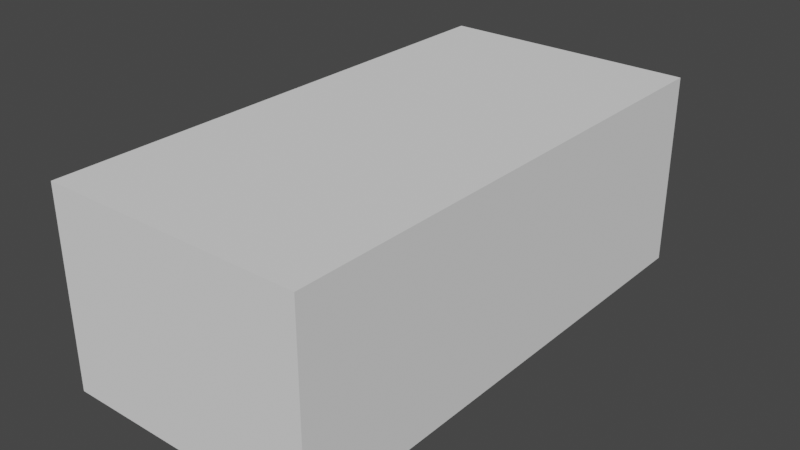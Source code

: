 # Source: tutorial_facilityRoomPushing.blend  (saved by Blender 2.81.16; exported with 4.5.12 LTS)
import bpy
from mathutils import Matrix  # noqa: F401  (used for matrix-valued properties, if any)

bpy.ops.wm.read_factory_settings(use_empty=True)
scene = bpy.context.scene
scene.name = 'Scene'

# ---- collections
col_collection = bpy.data.collections.new('Collection'); scene.collection.children.link(col_collection)

# ---- world
world_world = bpy.data.worlds.new('World'); scene.world = world_world
world_world.use_nodes = True; world_world.node_tree.nodes.clear()
_N = world_world.node_tree.nodes; _L = world_world.node_tree.links
n0 = _N.new('ShaderNodeOutputWorld'); n0.name = 'World Output'; n0.location = (300, 300)
n1 = _N.new('ShaderNodeBackground'); n1.name = 'Background'; n1.location = (10, 300)
n1.inputs[0].default_value = (0.05088, 0.05088, 0.05088, 1.0)
_L.new(n1.outputs[0], n0.inputs[0])
n0.is_active_output = True
world_world.color = (0.05088, 0.05088, 0.05088)
world_world.use_sun_shadow = False
world_world.sun_shadow_jitter_overblur = 0.0

# ---- meshes
me_cube_001 = bpy.data.meshes.new('Cube.001')
me_cube_001.from_pydata([(-8.0, -16.0, 0.0), (-8.0, -16.0, 12.0), (-8.0, 16.0, 0.0), (-8.0, 16.0, 12.0), (8.0, -16.0, 0.0), (8.0, -16.0, 12.0), (8.0, 16.0, 0.0), (8.0, 16.0, 12.0), (1.5, 16.0, 0.0), (-1.5, 16.0, 0.0), (-0.5, 16.0, 12.0), (0.5, 16.0, 12.0), (-8.0, 16.0, 5.0), (8.0, 16.0, 5.0), (-0.5, 16.0, 5.0), (0.5, 16.0, 5.0), (-8.0, 16.0, 4.0), (8.0, 16.0, 4.0), (-1.5, 16.0, 4.0), (1.5, 16.0, 4.0)], [], [(15, 13, 7, 11), (5, 1, 3, 10, 11, 7), (0, 4, 6, 8, 9, 2), (12, 14, 10, 3), (14, 15, 11, 10), (16, 18, 14, 12), (19, 17, 13, 15), (4, 5, 7, 13, 17, 6), (8, 6, 17, 19), (4, 0, 1, 5), (16, 12, 3, 1, 0, 2), (2, 9, 18, 16)])
_uv = me_cube_001.uv_layers.new(name='UVMap')
_uv.uv.foreach_set('vector', [0.5, 0.4167, 0.5, 0.5, 0.625, 0.5, 0.625, 0.4167, 0.625, 0.75, 0.875, 0.75, 0.875, 0.5, 0.7917, 0.5, 0.7083, 0.5, 0.625, 0.5, 0.125, 0.75, 0.375, 0.75, 0.375, 0.5, 0.2917, 0.5, 0.2083, 0.5, 0.125, 0.5, 0.5, 0.25, 0.5, 0.3333, 0.625, 0.3333, 0.625, 0.25, 0.5, 0.3333, 0.5, 0.4167, 0.625, 0.4167, 0.625, 0.3333, 0.4707, 0.25, 0.4707, 0.3333, 0.5, 0.3333, 0.5, 0.25, 0.4707, 0.4167, 0.4707, 0.5, 0.5, 0.5, 0.5, 0.4167, 0.375, 0.75, 0.625, 0.75, 0.625, 0.5, 0.5, 0.5, 0.4707, 0.5, 0.375, 0.5, 0.375, 0.4167, 0.375, 0.5, 0.4707, 0.5, 0.4707, 0.4167, 0.375, 0.75, 0.375, 1.0, 0.625, 1.0, 0.625, 0.75, 0.4707, 0.25, 0.5, 0.25, 0.625, 0.25, 0.625, 0.0, 0.375, 0.0, 0.375, 0.25, 0.375, 0.25, 0.375, 0.3333, 0.4707, 0.3333, 0.4707, 0.25])
me_cube_001.use_remesh_fix_poles = True
me_cube_001.use_remesh_preserve_attributes = False
me_cube_001.use_mirror_vertex_groups = False
me_cube_001.update()

# ---- objects
ob_cube = bpy.data.objects.new('Cube', me_cube_001)

# ---- transforms, parenting, visibility, modifiers, constraints
ob_cube.location = (0.0, 0.0, 0.0)
ob_cube.lineart.crease_threshold = 0.0

# ---- collection membership
col_collection.objects.link(ob_cube)

# ---- scene / render settings (as saved in the file)
scene.frame_start = 1; scene.frame_end = 250; scene.frame_set(1)
scene.render.engine = 'BLENDER_EEVEE_NEXT'
scene.cycles.use_denoising = False
scene.cycles.samples = 128
scene.cycles.sampling_pattern = 'TABULATED_SOBOL'
scene.cycles.use_adaptive_sampling = False
scene.cycles.use_light_tree = False
scene.view_settings.view_transform = 'Filmic'
bpy.context.view_layer.update()

# ---- added for rendering (the .blend has no active camera and no usable light): camera, sun
cam_auto = bpy.data.cameras.new('AutoCamera')
cam_auto.lens = 50.0
cam_auto.sensor_width = 36.0
cam_auto.clip_end = 1000.0
ob_auto_camera = bpy.data.objects.new('AutoCamera', cam_auto)
scene.collection.objects.link(ob_auto_camera)
ob_auto_camera.location = (34.9142, -41.897, 33.9314)
ob_auto_camera.rotation_euler = (1.09748, -7.21219e-08, 0.694738)
scene.camera = ob_auto_camera
light_auto_sun = bpy.data.lights.new('AutoSun', 'SUN')
light_auto_sun.energy = 3.0
light_auto_sun.angle = 0.0523599
ob_auto_sun = bpy.data.objects.new('AutoSun', light_auto_sun)
scene.collection.objects.link(ob_auto_sun)
ob_auto_sun.rotation_euler = (0.872665, 0.174533, 0.523599)
bpy.context.view_layer.update()
